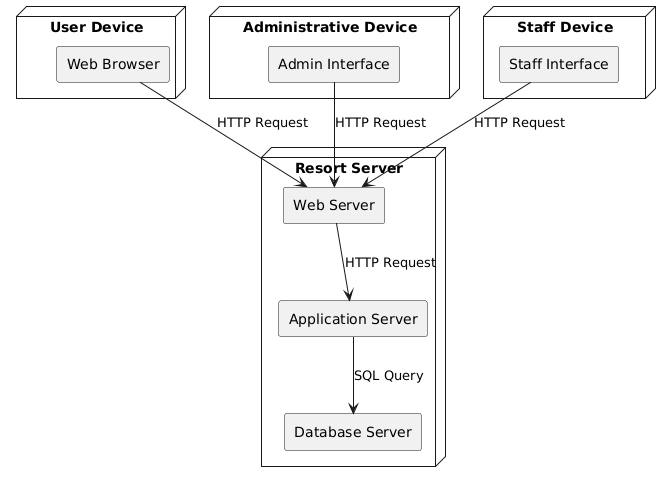

The diagram above was rendered by PlantUML. Its source (embedded in the PNG):
@startuml
skinparam componentStyle rectangle

node "User Device" {
  [Web Browser] 
}

node "Resort Server" {
  [Web Server] 
  [Application Server] 
  [Database Server] 
}

node "Administrative Device" {
  [Admin Interface] 
}

node "Staff Device" {
  [Staff Interface] 
}

[Web Browser] --> [Web Server] : HTTP Request
[Web Server] --> [Application Server] : HTTP Request
[Application Server] --> [Database Server] : SQL Query

[Admin Interface] --> [Web Server] : HTTP Request
[Staff Interface] --> [Web Server] : HTTP Request
@enduml